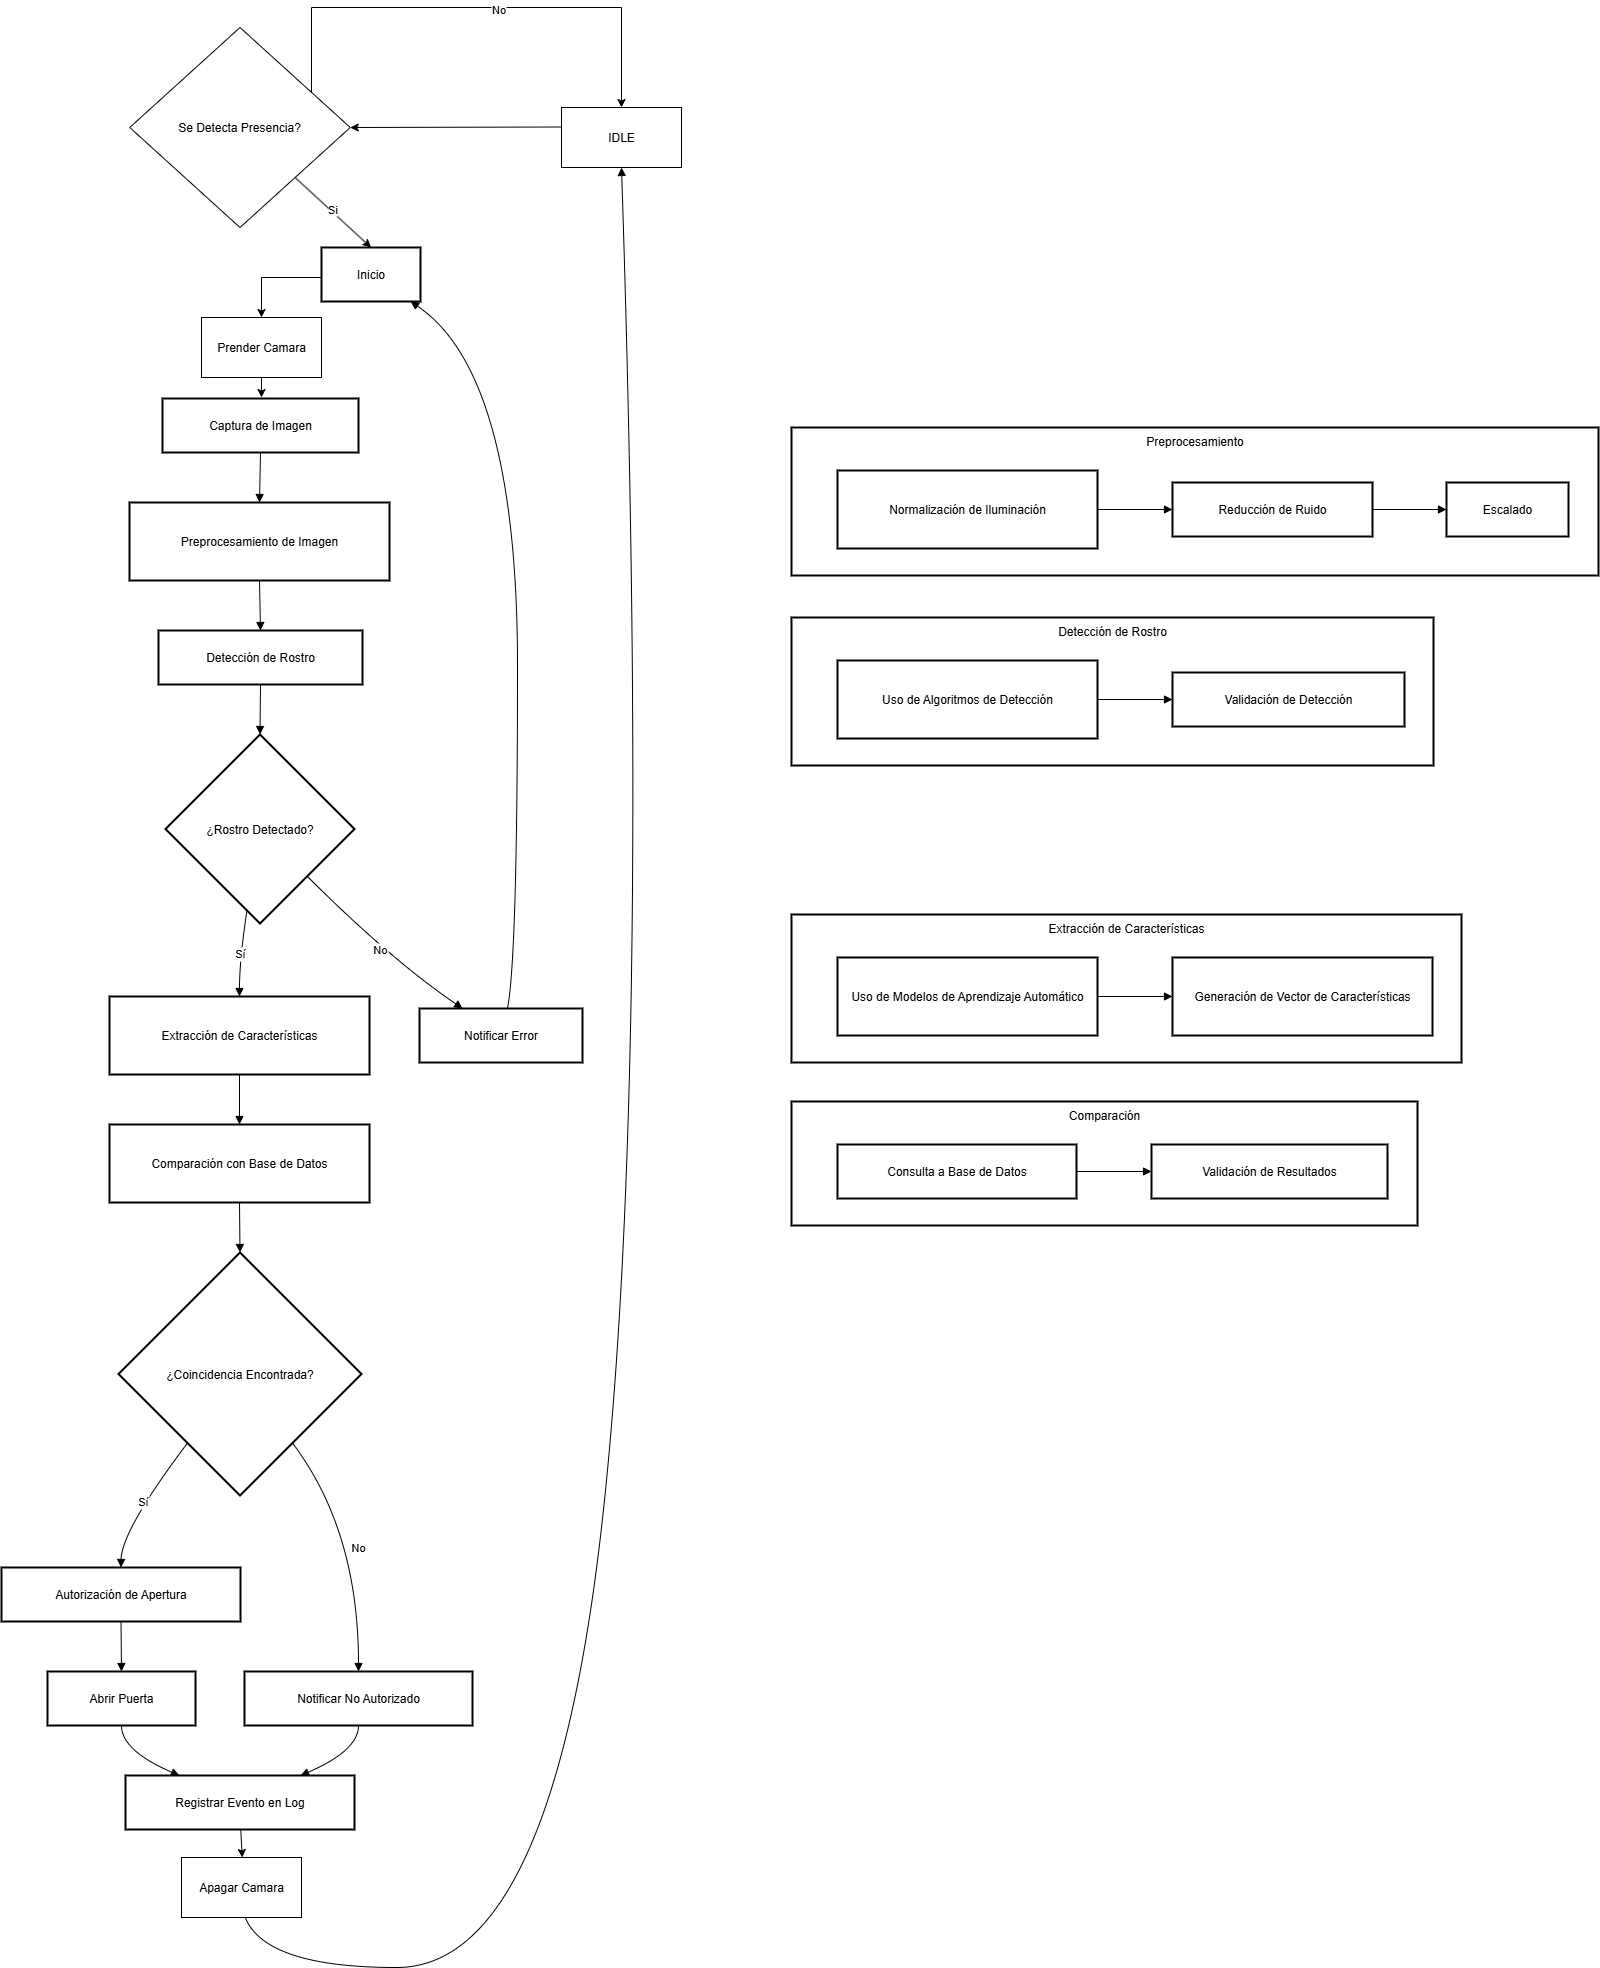

The diagram above was exported from draw.io. Its source (the exported page's mxGraphModel, read from the mxfile embedded in the PNG):
<mxGraphModel dx="3473" dy="3017" grid="1" gridSize="10" guides="1" tooltips="1" connect="1" arrows="1" fold="1" page="1" pageScale="1" pageWidth="850" pageHeight="1100" math="0" shadow="0">
  <root>
    <mxCell id="0" />
    <mxCell id="1" parent="0" />
    <mxCell id="2" value="Comparación" style="whiteSpace=wrap;strokeWidth=2;verticalAlign=top;" parent="1" vertex="1">
      <mxGeometry x="880" y="1094" width="626" height="124" as="geometry" />
    </mxCell>
    <mxCell id="3" value="Consulta a Base de Datos" style="whiteSpace=wrap;strokeWidth=2;" parent="2" vertex="1">
      <mxGeometry x="46" y="43" width="239" height="54" as="geometry" />
    </mxCell>
    <mxCell id="4" value="Validación de Resultados" style="whiteSpace=wrap;strokeWidth=2;" parent="2" vertex="1">
      <mxGeometry x="360" y="43" width="236" height="54" as="geometry" />
    </mxCell>
    <mxCell id="5" value="" style="curved=1;startArrow=none;endArrow=block;exitX=1;exitY=0.5;entryX=0;entryY=0.5;" parent="2" source="3" target="4" edge="1">
      <mxGeometry relative="1" as="geometry">
        <Array as="points" />
      </mxGeometry>
    </mxCell>
    <mxCell id="6" value="Extracción de Características" style="whiteSpace=wrap;strokeWidth=2;verticalAlign=top;" parent="1" vertex="1">
      <mxGeometry x="880" y="907" width="670" height="148" as="geometry" />
    </mxCell>
    <mxCell id="7" value="Uso de Modelos de Aprendizaje Automático" style="whiteSpace=wrap;strokeWidth=2;" parent="6" vertex="1">
      <mxGeometry x="46" y="43" width="260" height="78" as="geometry" />
    </mxCell>
    <mxCell id="8" value="Generación de Vector de Características" style="whiteSpace=wrap;strokeWidth=2;" parent="6" vertex="1">
      <mxGeometry x="381" y="43" width="260" height="78" as="geometry" />
    </mxCell>
    <mxCell id="9" value="" style="curved=1;startArrow=none;endArrow=block;exitX=1;exitY=0.5;entryX=0;entryY=0.5;" parent="6" source="7" target="8" edge="1">
      <mxGeometry relative="1" as="geometry">
        <Array as="points" />
      </mxGeometry>
    </mxCell>
    <mxCell id="10" value="Detección de Rostro" style="whiteSpace=wrap;strokeWidth=2;verticalAlign=top;" parent="1" vertex="1">
      <mxGeometry x="880" y="610" width="642" height="148" as="geometry" />
    </mxCell>
    <mxCell id="11" value="Uso de Algoritmos de Detección" style="whiteSpace=wrap;strokeWidth=2;" parent="10" vertex="1">
      <mxGeometry x="46" y="43" width="260" height="78" as="geometry" />
    </mxCell>
    <mxCell id="12" value="Validación de Detección" style="whiteSpace=wrap;strokeWidth=2;" parent="10" vertex="1">
      <mxGeometry x="381" y="55" width="232" height="54" as="geometry" />
    </mxCell>
    <mxCell id="13" value="" style="curved=1;startArrow=none;endArrow=block;exitX=1;exitY=0.5;entryX=0;entryY=0.5;" parent="10" source="11" target="12" edge="1">
      <mxGeometry relative="1" as="geometry">
        <Array as="points" />
      </mxGeometry>
    </mxCell>
    <mxCell id="14" value="Preprocesamiento" style="whiteSpace=wrap;strokeWidth=2;verticalAlign=top;" parent="1" vertex="1">
      <mxGeometry x="880" y="420" width="807" height="148" as="geometry" />
    </mxCell>
    <mxCell id="15" value="Normalización de Iluminación" style="whiteSpace=wrap;strokeWidth=2;" parent="14" vertex="1">
      <mxGeometry x="46" y="43" width="260" height="78" as="geometry" />
    </mxCell>
    <mxCell id="16" value="Reducción de Ruido" style="whiteSpace=wrap;strokeWidth=2;" parent="14" vertex="1">
      <mxGeometry x="381" y="55" width="200" height="54" as="geometry" />
    </mxCell>
    <mxCell id="17" value="Escalado" style="whiteSpace=wrap;strokeWidth=2;" parent="14" vertex="1">
      <mxGeometry x="655" y="55" width="122" height="54" as="geometry" />
    </mxCell>
    <mxCell id="18" value="" style="curved=1;startArrow=none;endArrow=block;exitX=1;exitY=0.5;entryX=0;entryY=0.5;" parent="14" source="15" target="16" edge="1">
      <mxGeometry relative="1" as="geometry">
        <Array as="points" />
      </mxGeometry>
    </mxCell>
    <mxCell id="19" value="" style="curved=1;startArrow=none;endArrow=block;exitX=1;exitY=0.5;entryX=0;entryY=0.5;" parent="14" source="16" target="17" edge="1">
      <mxGeometry relative="1" as="geometry">
        <Array as="points" />
      </mxGeometry>
    </mxCell>
    <mxCell id="AjDAN2H7aQln_e19Vxhw-54" style="edgeStyle=orthogonalEdgeStyle;rounded=0;orthogonalLoop=1;jettySize=auto;html=1;entryX=0.5;entryY=0;entryDx=0;entryDy=0;" parent="1" source="20" target="AjDAN2H7aQln_e19Vxhw-52" edge="1">
      <mxGeometry relative="1" as="geometry">
        <mxPoint x="350" y="267" as="targetPoint" />
        <Array as="points">
          <mxPoint x="350" y="270" />
        </Array>
      </mxGeometry>
    </mxCell>
    <mxCell id="20" value="Inicio" style="whiteSpace=wrap;strokeWidth=2;" parent="1" vertex="1">
      <mxGeometry x="410" y="240" width="99" height="54" as="geometry" />
    </mxCell>
    <mxCell id="21" value="Captura de Imagen" style="whiteSpace=wrap;strokeWidth=2;" parent="1" vertex="1">
      <mxGeometry x="251" y="391" width="196" height="54" as="geometry" />
    </mxCell>
    <mxCell id="22" value="Preprocesamiento de Imagen" style="whiteSpace=wrap;strokeWidth=2;" parent="1" vertex="1">
      <mxGeometry x="218" y="495" width="260" height="78" as="geometry" />
    </mxCell>
    <mxCell id="23" value="Detección de Rostro" style="whiteSpace=wrap;strokeWidth=2;" parent="1" vertex="1">
      <mxGeometry x="247" y="623" width="204" height="54" as="geometry" />
    </mxCell>
    <mxCell id="24" value="¿Rostro Detectado?" style="rhombus;strokeWidth=2;whiteSpace=wrap;" parent="1" vertex="1">
      <mxGeometry x="254" y="727" width="189" height="189" as="geometry" />
    </mxCell>
    <mxCell id="25" value="Extracción de Características" style="whiteSpace=wrap;strokeWidth=2;" parent="1" vertex="1">
      <mxGeometry x="198" y="989" width="260" height="78" as="geometry" />
    </mxCell>
    <mxCell id="26" value="Notificar Error" style="whiteSpace=wrap;strokeWidth=2;" parent="1" vertex="1">
      <mxGeometry x="508" y="1001" width="163" height="54" as="geometry" />
    </mxCell>
    <mxCell id="27" value="Comparación con Base de Datos" style="whiteSpace=wrap;strokeWidth=2;" parent="1" vertex="1">
      <mxGeometry x="198" y="1117" width="260" height="78" as="geometry" />
    </mxCell>
    <mxCell id="28" value="¿Coincidencia Encontrada?" style="rhombus;strokeWidth=2;whiteSpace=wrap;" parent="1" vertex="1">
      <mxGeometry x="207" y="1245" width="243" height="243" as="geometry" />
    </mxCell>
    <mxCell id="29" value="Autorización de Apertura" style="whiteSpace=wrap;strokeWidth=2;" parent="1" vertex="1">
      <mxGeometry x="90" y="1560" width="239" height="54" as="geometry" />
    </mxCell>
    <mxCell id="30" value="Notificar No Autorizado" style="whiteSpace=wrap;strokeWidth=2;" parent="1" vertex="1">
      <mxGeometry x="333" y="1664" width="228" height="54" as="geometry" />
    </mxCell>
    <mxCell id="31" value="Abrir Puerta" style="whiteSpace=wrap;strokeWidth=2;" parent="1" vertex="1">
      <mxGeometry x="136" y="1664" width="148" height="54" as="geometry" />
    </mxCell>
    <mxCell id="AjDAN2H7aQln_e19Vxhw-56" style="edgeStyle=orthogonalEdgeStyle;rounded=0;orthogonalLoop=1;jettySize=auto;html=1;entryX=0.5;entryY=0;entryDx=0;entryDy=0;" parent="1" edge="1">
      <mxGeometry relative="1" as="geometry">
        <mxPoint x="329.25" y="1822" as="sourcePoint" />
        <mxPoint x="330.75" y="1850" as="targetPoint" />
      </mxGeometry>
    </mxCell>
    <mxCell id="32" value="Registrar Evento en Log" style="whiteSpace=wrap;strokeWidth=2;" parent="1" vertex="1">
      <mxGeometry x="214" y="1768" width="229" height="54" as="geometry" />
    </mxCell>
    <mxCell id="35" value="" style="curved=1;startArrow=none;endArrow=block;exitX=0.5;exitY=1;entryX=0.5;entryY=0;" parent="1" source="21" target="22" edge="1">
      <mxGeometry relative="1" as="geometry">
        <Array as="points" />
      </mxGeometry>
    </mxCell>
    <mxCell id="36" value="" style="curved=1;startArrow=none;endArrow=block;exitX=0.5;exitY=1;entryX=0.5;entryY=0;" parent="1" source="22" target="23" edge="1">
      <mxGeometry relative="1" as="geometry">
        <Array as="points" />
      </mxGeometry>
    </mxCell>
    <mxCell id="37" value="" style="curved=1;startArrow=none;endArrow=block;exitX=0.5;exitY=1;entryX=0.5;entryY=0;" parent="1" source="23" target="24" edge="1">
      <mxGeometry relative="1" as="geometry">
        <Array as="points" />
      </mxGeometry>
    </mxCell>
    <mxCell id="38" value="Sí" style="curved=1;startArrow=none;endArrow=block;exitX=0.42;exitY=1;entryX=0.5;entryY=0;" parent="1" source="24" target="25" edge="1">
      <mxGeometry relative="1" as="geometry">
        <Array as="points">
          <mxPoint x="328" y="952" />
        </Array>
      </mxGeometry>
    </mxCell>
    <mxCell id="39" value="No" style="curved=1;startArrow=none;endArrow=block;exitX=1;exitY=1;entryX=0.26;entryY=-0.01;" parent="1" source="24" target="26" edge="1">
      <mxGeometry relative="1" as="geometry">
        <Array as="points">
          <mxPoint x="479" y="952" />
        </Array>
      </mxGeometry>
    </mxCell>
    <mxCell id="40" value="" style="curved=1;startArrow=none;endArrow=block;exitX=0.54;exitY=-0.01;entryX=0.9;entryY=1;" parent="1" source="26" target="20" edge="1">
      <mxGeometry relative="1" as="geometry">
        <Array as="points">
          <mxPoint x="606" y="952" />
          <mxPoint x="606" y="366" />
        </Array>
      </mxGeometry>
    </mxCell>
    <mxCell id="41" value="" style="curved=1;startArrow=none;endArrow=block;exitX=0.5;exitY=1;entryX=0.5;entryY=0;" parent="1" source="25" target="27" edge="1">
      <mxGeometry relative="1" as="geometry">
        <Array as="points" />
      </mxGeometry>
    </mxCell>
    <mxCell id="42" value="" style="curved=1;startArrow=none;endArrow=block;exitX=0.5;exitY=1;entryX=0.5;entryY=0;" parent="1" source="27" target="28" edge="1">
      <mxGeometry relative="1" as="geometry">
        <Array as="points" />
      </mxGeometry>
    </mxCell>
    <mxCell id="43" value="Sí" style="curved=1;startArrow=none;endArrow=block;exitX=0.12;exitY=1;entryX=0.5;entryY=-0.01;" parent="1" source="28" target="29" edge="1">
      <mxGeometry relative="1" as="geometry">
        <Array as="points">
          <mxPoint x="210" y="1523" />
        </Array>
      </mxGeometry>
    </mxCell>
    <mxCell id="44" value="No" style="curved=1;startArrow=none;endArrow=block;exitX=0.88;exitY=1;entryX=0.5;entryY=-0.01;" parent="1" source="28" target="30" edge="1">
      <mxGeometry relative="1" as="geometry">
        <Array as="points">
          <mxPoint x="447" y="1523" />
        </Array>
      </mxGeometry>
    </mxCell>
    <mxCell id="45" value="" style="curved=1;startArrow=none;endArrow=block;exitX=0.5;exitY=0.99;entryX=0.5;entryY=-0.01;" parent="1" source="29" target="31" edge="1">
      <mxGeometry relative="1" as="geometry">
        <Array as="points" />
      </mxGeometry>
    </mxCell>
    <mxCell id="46" value="" style="curved=1;startArrow=none;endArrow=block;exitX=0.5;exitY=0.99;entryX=0.23;entryY=-0.01;" parent="1" source="31" target="32" edge="1">
      <mxGeometry relative="1" as="geometry">
        <Array as="points">
          <mxPoint x="210" y="1743" />
        </Array>
      </mxGeometry>
    </mxCell>
    <mxCell id="47" value="" style="curved=1;startArrow=none;endArrow=block;entryX=0.5;entryY=1;entryDx=0;entryDy=0;" parent="1" target="AjDAN2H7aQln_e19Vxhw-48" edge="1">
      <mxGeometry relative="1" as="geometry">
        <Array as="points">
          <mxPoint x="330" y="1960" />
          <mxPoint x="640" y="1960" />
          <mxPoint x="740" y="1080" />
        </Array>
        <mxPoint x="330" y="1890" as="sourcePoint" />
        <mxPoint x="730" y="1020" as="targetPoint" />
      </mxGeometry>
    </mxCell>
    <mxCell id="48" value="" style="curved=1;startArrow=none;endArrow=block;exitX=0.5;exitY=0.99;entryX=0.77;entryY=-0.01;" parent="1" source="30" target="32" edge="1">
      <mxGeometry relative="1" as="geometry">
        <Array as="points">
          <mxPoint x="447" y="1743" />
        </Array>
      </mxGeometry>
    </mxCell>
    <mxCell id="AjDAN2H7aQln_e19Vxhw-48" value="IDLE" style="rounded=0;whiteSpace=wrap;html=1;" parent="1" vertex="1">
      <mxGeometry x="650" y="100" width="120" height="60" as="geometry" />
    </mxCell>
    <mxCell id="AjDAN2H7aQln_e19Vxhw-57" style="edgeStyle=orthogonalEdgeStyle;rounded=0;orthogonalLoop=1;jettySize=auto;html=1;entryX=0.5;entryY=0;entryDx=0;entryDy=0;" parent="1" source="AjDAN2H7aQln_e19Vxhw-49" target="AjDAN2H7aQln_e19Vxhw-48" edge="1">
      <mxGeometry relative="1" as="geometry">
        <mxPoint x="400" as="targetPoint" />
        <Array as="points">
          <mxPoint x="400" />
          <mxPoint x="710" />
        </Array>
      </mxGeometry>
    </mxCell>
    <mxCell id="AjDAN2H7aQln_e19Vxhw-59" value="No" style="edgeLabel;html=1;align=center;verticalAlign=middle;resizable=0;points=[];" parent="AjDAN2H7aQln_e19Vxhw-57" vertex="1" connectable="0">
      <mxGeometry x="0.086" relative="1" as="geometry">
        <mxPoint as="offset" />
      </mxGeometry>
    </mxCell>
    <mxCell id="AjDAN2H7aQln_e19Vxhw-49" value="Se Detecta Presencia?" style="rhombus;whiteSpace=wrap;html=1;" parent="1" vertex="1">
      <mxGeometry x="218.25" y="20" width="220.5" height="200" as="geometry" />
    </mxCell>
    <mxCell id="AjDAN2H7aQln_e19Vxhw-50" value="" style="endArrow=classic;html=1;rounded=0;entryX=1;entryY=0.5;entryDx=0;entryDy=0;exitX=0.002;exitY=0.325;exitDx=0;exitDy=0;exitPerimeter=0;" parent="1" source="AjDAN2H7aQln_e19Vxhw-48" target="AjDAN2H7aQln_e19Vxhw-49" edge="1">
      <mxGeometry width="50" height="50" relative="1" as="geometry">
        <mxPoint x="630" y="120" as="sourcePoint" />
        <mxPoint x="600" y="130" as="targetPoint" />
      </mxGeometry>
    </mxCell>
    <mxCell id="AjDAN2H7aQln_e19Vxhw-51" value="" style="endArrow=classic;html=1;rounded=0;exitX=1;exitY=1;exitDx=0;exitDy=0;entryX=0.5;entryY=0;entryDx=0;entryDy=0;" parent="1" source="AjDAN2H7aQln_e19Vxhw-49" target="20" edge="1">
      <mxGeometry width="50" height="50" relative="1" as="geometry">
        <mxPoint x="530" y="180" as="sourcePoint" />
        <mxPoint x="580" y="130" as="targetPoint" />
      </mxGeometry>
    </mxCell>
    <mxCell id="AjDAN2H7aQln_e19Vxhw-58" value="Si" style="edgeLabel;html=1;align=center;verticalAlign=middle;resizable=0;points=[];" parent="AjDAN2H7aQln_e19Vxhw-51" vertex="1" connectable="0">
      <mxGeometry x="-0.12" y="2" relative="1" as="geometry">
        <mxPoint as="offset" />
      </mxGeometry>
    </mxCell>
    <mxCell id="AjDAN2H7aQln_e19Vxhw-53" style="edgeStyle=orthogonalEdgeStyle;rounded=0;orthogonalLoop=1;jettySize=auto;html=1;" parent="1" source="AjDAN2H7aQln_e19Vxhw-52" target="21" edge="1">
      <mxGeometry relative="1" as="geometry" />
    </mxCell>
    <mxCell id="AjDAN2H7aQln_e19Vxhw-52" value="Prender Camara" style="rounded=0;whiteSpace=wrap;html=1;" parent="1" vertex="1">
      <mxGeometry x="290" y="310" width="120" height="60" as="geometry" />
    </mxCell>
    <mxCell id="AjDAN2H7aQln_e19Vxhw-55" value="Apagar Camara" style="rounded=0;whiteSpace=wrap;html=1;" parent="1" vertex="1">
      <mxGeometry x="270" y="1850" width="120" height="60" as="geometry" />
    </mxCell>
  </root>
</mxGraphModel>